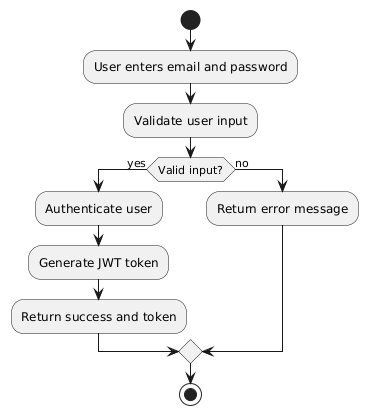

The diagram above was rendered by PlantUML. Its source (embedded in the PNG):
@startuml
start
:User enters email and password;
:Validate user input;
if (Valid input?) then (yes)
  :Authenticate user;
  :Generate JWT token;
  :Return success and token;
else (no)
  :Return error message;
endif
stop
@enduml